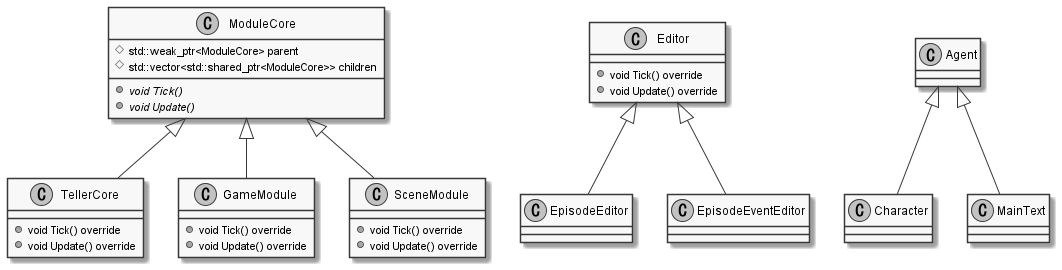

The diagram above was rendered by PlantUML. Its source (embedded in the PNG):
@startuml ClassDiagram

skinparam {
    monochrome true
    padding 1
}

class ModuleCore{
    #std::weak_ptr<ModuleCore> parent
    #std::vector<std::shared_ptr<ModuleCore>> children
    +{abstract} void Tick()
    +{abstract} void Update()
}

class TellerCore{
    +void Tick() override
    +void Update() override
}
class GameModule{
    +void Tick() override
    +void Update() override
}
class SceneModule{
    +void Tick() override
    +void Update() override
}

class Editor{
    +void Tick() override
    +void Update() override
}

class Character{}

class MainText{}
class EpisodeEditor{}
class EpisodeEventEditor{}

ModuleCore <|-- TellerCore
ModuleCore <|-- GameModule
ModuleCore <|-- SceneModule
Agent <|-- Character 
Agent <|-- MainText
Editor <|-- EpisodeEditor
Editor <|-- EpisodeEventEditor

@enduml